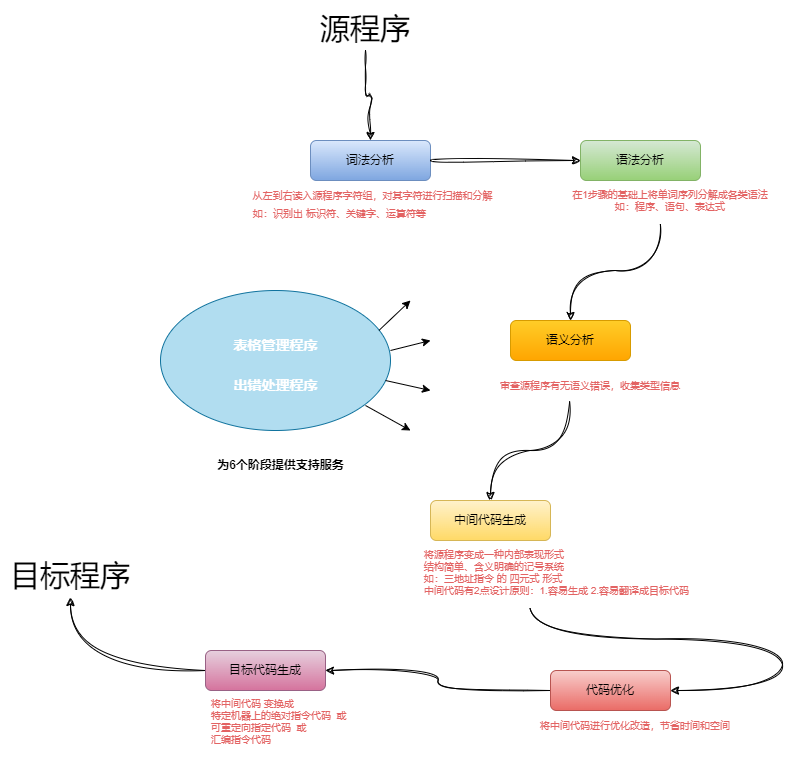

The diagram above was exported from draw.io. Its source (the exported page's mxGraphModel, read from the mxfile embedded in the PNG):
<mxGraphModel dx="1363" dy="823" grid="1" gridSize="10" guides="1" tooltips="1" connect="1" arrows="1" fold="1" page="1" pageScale="1" pageWidth="827" pageHeight="1169" math="0" shadow="0">
  <root>
    <mxCell id="0" />
    <mxCell id="1" parent="0" />
    <mxCell id="229m-SlCqWu4_FVfTnAs-13" value="" style="edgeStyle=orthogonalEdgeStyle;rounded=1;orthogonalLoop=1;jettySize=auto;sketch=1;curveFitting=1;jiggle=2;" edge="1" parent="1" source="229m-SlCqWu4_FVfTnAs-1" target="229m-SlCqWu4_FVfTnAs-2">
      <mxGeometry relative="1" as="geometry" />
    </mxCell>
    <mxCell id="229m-SlCqWu4_FVfTnAs-1" value="源程序" style="text;align=center;verticalAlign=middle;resizable=0;points=[];autosize=1;strokeColor=none;fillColor=none;fontSize=30;fontStyle=0;fontFamily=Helvetica;" vertex="1" parent="1">
      <mxGeometry x="400" y="100" width="110" height="50" as="geometry" />
    </mxCell>
    <mxCell id="229m-SlCqWu4_FVfTnAs-2" value="词法分析" style="rounded=1;whiteSpace=wrap;html=1;fontFamily=Helvetica;align=center;fontStyle=0;shadow=0;glass=0;fillColor=#dae8fc;gradientColor=#7ea6e0;strokeColor=#6c8ebf;" vertex="1" parent="1">
      <mxGeometry x="400" y="240" width="120" height="40" as="geometry" />
    </mxCell>
    <mxCell id="229m-SlCqWu4_FVfTnAs-3" value="语法分析" style="rounded=1;whiteSpace=wrap;html=1;fillColor=#d5e8d4;strokeColor=#82b366;gradientColor=#97d077;" vertex="1" parent="1">
      <mxGeometry x="670" y="240" width="120" height="40" as="geometry" />
    </mxCell>
    <mxCell id="229m-SlCqWu4_FVfTnAs-4" style="edgeStyle=orthogonalEdgeStyle;rounded=0;orthogonalLoop=1;jettySize=auto;html=1;exitX=0.5;exitY=1;exitDx=0;exitDy=0;" edge="1" parent="1" source="229m-SlCqWu4_FVfTnAs-3" target="229m-SlCqWu4_FVfTnAs-3">
      <mxGeometry relative="1" as="geometry" />
    </mxCell>
    <mxCell id="229m-SlCqWu4_FVfTnAs-5" style="edgeStyle=orthogonalEdgeStyle;rounded=0;orthogonalLoop=1;jettySize=auto;html=1;exitX=0.5;exitY=1;exitDx=0;exitDy=0;" edge="1" source="229m-SlCqWu4_FVfTnAs-6" target="229m-SlCqWu4_FVfTnAs-6" parent="1">
      <mxGeometry relative="1" as="geometry" />
    </mxCell>
    <mxCell id="229m-SlCqWu4_FVfTnAs-6" value="语义分析" style="rounded=1;whiteSpace=wrap;html=1;fillColor=#ffcd28;strokeColor=#d79b00;gradientColor=#ffa500;" vertex="1" parent="1">
      <mxGeometry x="600" y="420" width="120" height="40" as="geometry" />
    </mxCell>
    <mxCell id="229m-SlCqWu4_FVfTnAs-7" value="中间代码生成" style="rounded=1;whiteSpace=wrap;html=1;fillColor=#fff2cc;strokeColor=#d6b656;gradientColor=#ffd966;" vertex="1" parent="1">
      <mxGeometry x="520" y="600" width="120" height="40" as="geometry" />
    </mxCell>
    <mxCell id="229m-SlCqWu4_FVfTnAs-32" style="edgeStyle=orthogonalEdgeStyle;orthogonalLoop=1;jettySize=auto;html=1;entryX=1;entryY=0.5;entryDx=0;entryDy=0;sketch=1;curveFitting=1;jiggle=2;curved=1;" edge="1" parent="1" source="229m-SlCqWu4_FVfTnAs-8" target="229m-SlCqWu4_FVfTnAs-10">
      <mxGeometry relative="1" as="geometry" />
    </mxCell>
    <mxCell id="229m-SlCqWu4_FVfTnAs-8" value="代码优化" style="rounded=1;whiteSpace=wrap;html=1;fillColor=#f8cecc;strokeColor=#b85450;gradientColor=#ea6b66;" vertex="1" parent="1">
      <mxGeometry x="640" y="770" width="120" height="40" as="geometry" />
    </mxCell>
    <mxCell id="229m-SlCqWu4_FVfTnAs-36" style="edgeStyle=orthogonalEdgeStyle;orthogonalLoop=1;jettySize=auto;html=1;sketch=1;curveFitting=1;jiggle=2;curved=1;" edge="1" parent="1" source="229m-SlCqWu4_FVfTnAs-10" target="229m-SlCqWu4_FVfTnAs-11">
      <mxGeometry relative="1" as="geometry" />
    </mxCell>
    <mxCell id="229m-SlCqWu4_FVfTnAs-10" value="目标代码生成" style="rounded=1;whiteSpace=wrap;html=1;fillColor=#e6d0de;strokeColor=#996185;gradientColor=#d5739d;" vertex="1" parent="1">
      <mxGeometry x="295" y="750" width="120" height="40" as="geometry" />
    </mxCell>
    <mxCell id="229m-SlCqWu4_FVfTnAs-11" value="目标程序" style="text;align=center;verticalAlign=middle;resizable=0;points=[];autosize=1;strokeColor=none;fillColor=none;fontSize=30;" vertex="1" parent="1">
      <mxGeometry x="90" y="647" width="140" height="50" as="geometry" />
    </mxCell>
    <mxCell id="229m-SlCqWu4_FVfTnAs-17" value="" style="group;fontColor=none;noLabel=1;fontSize=10;" vertex="1" connectable="0" parent="1">
      <mxGeometry x="312.5" y="280" width="305" height="60" as="geometry" />
    </mxCell>
    <mxCell id="229m-SlCqWu4_FVfTnAs-14" value="从左到右读入源程序字符组，对其字符进行扫描和分解" style="text;align=center;verticalAlign=middle;resizable=0;points=[];autosize=1;strokeColor=none;fillColor=none;fontColor=#E36363;fontSize=10;" vertex="1" parent="229m-SlCqWu4_FVfTnAs-17">
      <mxGeometry x="-5" width="310" height="30" as="geometry" />
    </mxCell>
    <mxCell id="229m-SlCqWu4_FVfTnAs-15" value="如：识别出 标识符、关键字、运算符等" style="text;align=center;verticalAlign=middle;resizable=0;points=[];autosize=1;strokeColor=none;fillColor=none;fontColor=#e36363;fontSize=10;" vertex="1" parent="229m-SlCqWu4_FVfTnAs-17">
      <mxGeometry x="2" y="18" width="230" height="30" as="geometry" />
    </mxCell>
    <mxCell id="229m-SlCqWu4_FVfTnAs-19" value="" style="edgeStyle=orthogonalEdgeStyle;orthogonalLoop=1;jettySize=auto;entryX=0;entryY=0.5;entryDx=0;entryDy=0;curved=1;sketch=1;curveFitting=1;jiggle=2;exitX=1;exitY=0.5;exitDx=0;exitDy=0;entryPerimeter=0;" edge="1" parent="1" source="229m-SlCqWu4_FVfTnAs-2" target="229m-SlCqWu4_FVfTnAs-3">
      <mxGeometry relative="1" as="geometry" />
    </mxCell>
    <mxCell id="229m-SlCqWu4_FVfTnAs-25" style="edgeStyle=orthogonalEdgeStyle;orthogonalLoop=1;jettySize=auto;html=1;exitX=0.461;exitY=1.092;exitDx=0;exitDy=0;exitPerimeter=0;curved=1;sketch=1;curveFitting=1;jiggle=2;" edge="1" parent="1" source="229m-SlCqWu4_FVfTnAs-24" target="229m-SlCqWu4_FVfTnAs-6">
      <mxGeometry relative="1" as="geometry">
        <mxPoint x="760" y="509.9999999999999" as="targetPoint" />
      </mxGeometry>
    </mxCell>
    <mxCell id="229m-SlCqWu4_FVfTnAs-24" value="在1步骤的基础上将单词序列分解成各类语法&#10;如：程序、语句、表达式" style="text;align=center;verticalAlign=middle;resizable=0;points=[];autosize=1;strokeColor=none;fillColor=none;fontColor=#e36363;fontSize=10;" vertex="1" parent="1">
      <mxGeometry x="630" y="280" width="260" height="40" as="geometry" />
    </mxCell>
    <mxCell id="229m-SlCqWu4_FVfTnAs-27" style="edgeStyle=orthogonalEdgeStyle;orthogonalLoop=1;jettySize=auto;html=1;entryX=0.5;entryY=0;entryDx=0;entryDy=0;curved=1;sketch=1;curveFitting=1;jiggle=2;exitX=0.413;exitY=1.033;exitDx=0;exitDy=0;exitPerimeter=0;" edge="1" parent="1" source="229m-SlCqWu4_FVfTnAs-26" target="229m-SlCqWu4_FVfTnAs-7">
      <mxGeometry relative="1" as="geometry" />
    </mxCell>
    <mxCell id="229m-SlCqWu4_FVfTnAs-26" value="审查源程序有无语义错误，收集类型信息" style="text;align=center;verticalAlign=middle;resizable=0;points=[];autosize=1;strokeColor=none;fillColor=none;fontColor=#e36363;fontSize=10;" vertex="1" parent="1">
      <mxGeometry x="560" y="470" width="240" height="30" as="geometry" />
    </mxCell>
    <mxCell id="229m-SlCqWu4_FVfTnAs-30" style="edgeStyle=orthogonalEdgeStyle;orthogonalLoop=1;jettySize=auto;html=1;entryX=1;entryY=0.5;entryDx=0;entryDy=0;curved=1;sketch=1;curveFitting=1;jiggle=2;exitX=0.316;exitY=1.003;exitDx=0;exitDy=0;exitPerimeter=0;" edge="1" parent="1" source="229m-SlCqWu4_FVfTnAs-29" target="229m-SlCqWu4_FVfTnAs-8">
      <mxGeometry relative="1" as="geometry" />
    </mxCell>
    <mxCell id="229m-SlCqWu4_FVfTnAs-29" value="将源程序变成一种内部表现形式&#10;结构简单、含义明确的记号系统&#10;如：三地址指令 的 四元式 形式&#10;中间代码有2点设计原则：1.容易生成 2.容易翻译成目标代码" style="text;align=left;verticalAlign=middle;resizable=0;points=[];autosize=1;strokeColor=none;fillColor=none;fontColor=#e36363;fontSize=10;" vertex="1" parent="1">
      <mxGeometry x="512" y="637" width="340" height="70" as="geometry" />
    </mxCell>
    <mxCell id="229m-SlCqWu4_FVfTnAs-31" value="将中间代码进行优化改造，节省时间和空间" style="text;align=center;verticalAlign=middle;resizable=0;points=[];autosize=1;strokeColor=none;fillColor=none;fontColor=#e36363;fontSize=10;" vertex="1" parent="1">
      <mxGeometry x="600" y="810" width="250" height="30" as="geometry" />
    </mxCell>
    <mxCell id="229m-SlCqWu4_FVfTnAs-34" value="将中间代码 变换成 &#10;特定机器上的绝对指令代码  或&#10;可重定向指定代码  或&#10;汇编指令代码" style="text;align=left;verticalAlign=middle;resizable=0;points=[];autosize=1;strokeColor=none;fillColor=none;fontColor=#e36363;fontSize=10;" vertex="1" parent="1">
      <mxGeometry x="299" y="786" width="190" height="70" as="geometry" />
    </mxCell>
    <mxCell id="229m-SlCqWu4_FVfTnAs-53" value="" style="group" vertex="1" connectable="0" parent="1">
      <mxGeometry x="250" y="390" width="270" height="140" as="geometry" />
    </mxCell>
    <mxCell id="229m-SlCqWu4_FVfTnAs-45" value="" style="group" vertex="1" connectable="0" parent="229m-SlCqWu4_FVfTnAs-53">
      <mxGeometry width="230" height="140" as="geometry" />
    </mxCell>
    <mxCell id="229m-SlCqWu4_FVfTnAs-42" value="" style="ellipse;whiteSpace=wrap;html=1;fillColor=#b1ddf0;strokeColor=#10739e;fontColor=#ffffff;" vertex="1" parent="229m-SlCqWu4_FVfTnAs-45">
      <mxGeometry width="230" height="140" as="geometry" />
    </mxCell>
    <mxCell id="229m-SlCqWu4_FVfTnAs-43" value="表格管理程序" style="text;html=1;align=center;verticalAlign=middle;resizable=0;points=[];autosize=1;strokeColor=none;fillColor=none;fontSize=14;fontStyle=1;fontColor=#ffffff;" vertex="1" parent="229m-SlCqWu4_FVfTnAs-45">
      <mxGeometry x="60" y="40" width="110" height="30" as="geometry" />
    </mxCell>
    <mxCell id="229m-SlCqWu4_FVfTnAs-44" value="出错处理程序" style="text;html=1;align=center;verticalAlign=middle;resizable=0;points=[];autosize=1;strokeColor=none;fillColor=none;fontSize=14;fontStyle=1;fontColor=#ffffff;" vertex="1" parent="229m-SlCqWu4_FVfTnAs-45">
      <mxGeometry x="60" y="80" width="110" height="30" as="geometry" />
    </mxCell>
    <mxCell id="229m-SlCqWu4_FVfTnAs-46" value="" style="endArrow=classic;html=1;rounded=0;exitX=0.95;exitY=0.285;exitDx=0;exitDy=0;exitPerimeter=0;" edge="1" parent="229m-SlCqWu4_FVfTnAs-45" source="229m-SlCqWu4_FVfTnAs-42">
      <mxGeometry width="50" height="50" relative="1" as="geometry">
        <mxPoint x="210" y="30" as="sourcePoint" />
        <mxPoint x="250" y="10" as="targetPoint" />
      </mxGeometry>
    </mxCell>
    <mxCell id="229m-SlCqWu4_FVfTnAs-47" value="" style="endArrow=classic;html=1;rounded=0;" edge="1" parent="229m-SlCqWu4_FVfTnAs-53">
      <mxGeometry width="50" height="50" relative="1" as="geometry">
        <mxPoint x="230" y="60" as="sourcePoint" />
        <mxPoint x="270" y="50" as="targetPoint" />
      </mxGeometry>
    </mxCell>
    <mxCell id="229m-SlCqWu4_FVfTnAs-49" value="" style="endArrow=classic;html=1;rounded=0;" edge="1" parent="229m-SlCqWu4_FVfTnAs-53">
      <mxGeometry width="50" height="50" relative="1" as="geometry">
        <mxPoint x="225" y="90" as="sourcePoint" />
        <mxPoint x="270" y="100" as="targetPoint" />
      </mxGeometry>
    </mxCell>
    <mxCell id="229m-SlCqWu4_FVfTnAs-50" value="" style="endArrow=classic;html=1;rounded=0;" edge="1" parent="229m-SlCqWu4_FVfTnAs-53">
      <mxGeometry width="50" height="50" relative="1" as="geometry">
        <mxPoint x="205" y="115" as="sourcePoint" />
        <mxPoint x="250" y="140" as="targetPoint" />
      </mxGeometry>
    </mxCell>
    <mxCell id="229m-SlCqWu4_FVfTnAs-55" value="为6个阶段提供支持服务" style="text;html=1;align=center;verticalAlign=middle;resizable=0;points=[];autosize=1;strokeColor=none;fillColor=none;fontStyle=1" vertex="1" parent="1">
      <mxGeometry x="295" y="550" width="150" height="30" as="geometry" />
    </mxCell>
  </root>
</mxGraphModel>